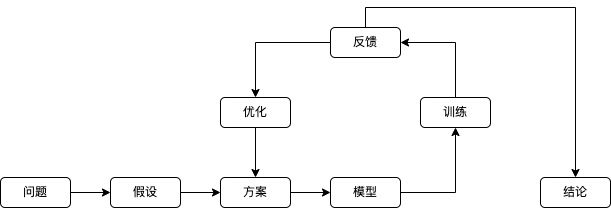

The diagram above was exported from draw.io. Its source (the exported page's mxGraphModel, read from the mxfile embedded in the PNG):
<mxGraphModel dx="1426" dy="825" grid="1" gridSize="10" guides="1" tooltips="1" connect="1" arrows="1" fold="1" page="1" pageScale="1" pageWidth="827" pageHeight="1169" math="0" shadow="0">
  <root>
    <mxCell id="WIyWlLk6GJQsqaUBKTNV-0" />
    <mxCell id="WIyWlLk6GJQsqaUBKTNV-1" parent="WIyWlLk6GJQsqaUBKTNV-0" />
    <mxCell id="wHRPAtKZ2sOus35LpSyb-6" style="edgeStyle=orthogonalEdgeStyle;rounded=0;orthogonalLoop=1;jettySize=auto;html=1;exitX=1;exitY=0.5;exitDx=0;exitDy=0;entryX=0;entryY=0.5;entryDx=0;entryDy=0;" edge="1" parent="WIyWlLk6GJQsqaUBKTNV-1" source="wHRPAtKZ2sOus35LpSyb-1" target="wHRPAtKZ2sOus35LpSyb-3">
      <mxGeometry relative="1" as="geometry" />
    </mxCell>
    <mxCell id="wHRPAtKZ2sOus35LpSyb-1" value="问题" style="rounded=1;whiteSpace=wrap;html=1;" vertex="1" parent="WIyWlLk6GJQsqaUBKTNV-1">
      <mxGeometry x="60" y="300" width="70" height="30" as="geometry" />
    </mxCell>
    <mxCell id="wHRPAtKZ2sOus35LpSyb-12" style="edgeStyle=orthogonalEdgeStyle;rounded=0;orthogonalLoop=1;jettySize=auto;html=1;exitX=1;exitY=0.5;exitDx=0;exitDy=0;entryX=0;entryY=0.5;entryDx=0;entryDy=0;" edge="1" parent="WIyWlLk6GJQsqaUBKTNV-1" source="wHRPAtKZ2sOus35LpSyb-3" target="wHRPAtKZ2sOus35LpSyb-5">
      <mxGeometry relative="1" as="geometry" />
    </mxCell>
    <mxCell id="wHRPAtKZ2sOus35LpSyb-3" value="假设" style="rounded=1;whiteSpace=wrap;html=1;" vertex="1" parent="WIyWlLk6GJQsqaUBKTNV-1">
      <mxGeometry x="170" y="300" width="70" height="30" as="geometry" />
    </mxCell>
    <mxCell id="wHRPAtKZ2sOus35LpSyb-13" style="edgeStyle=orthogonalEdgeStyle;rounded=0;orthogonalLoop=1;jettySize=auto;html=1;exitX=1;exitY=0.5;exitDx=0;exitDy=0;entryX=0;entryY=0.5;entryDx=0;entryDy=0;" edge="1" parent="WIyWlLk6GJQsqaUBKTNV-1" source="wHRPAtKZ2sOus35LpSyb-5" target="wHRPAtKZ2sOus35LpSyb-11">
      <mxGeometry relative="1" as="geometry" />
    </mxCell>
    <mxCell id="wHRPAtKZ2sOus35LpSyb-5" value="方案" style="rounded=1;whiteSpace=wrap;html=1;" vertex="1" parent="WIyWlLk6GJQsqaUBKTNV-1">
      <mxGeometry x="280" y="300" width="70" height="30" as="geometry" />
    </mxCell>
    <mxCell id="wHRPAtKZ2sOus35LpSyb-7" value="结论" style="rounded=1;whiteSpace=wrap;html=1;" vertex="1" parent="WIyWlLk6GJQsqaUBKTNV-1">
      <mxGeometry x="600" y="300" width="70" height="30" as="geometry" />
    </mxCell>
    <mxCell id="wHRPAtKZ2sOus35LpSyb-20" style="edgeStyle=orthogonalEdgeStyle;rounded=0;orthogonalLoop=1;jettySize=auto;html=1;exitX=0;exitY=0.5;exitDx=0;exitDy=0;entryX=0.5;entryY=0;entryDx=0;entryDy=0;" edge="1" parent="WIyWlLk6GJQsqaUBKTNV-1" source="wHRPAtKZ2sOus35LpSyb-9" target="wHRPAtKZ2sOus35LpSyb-8">
      <mxGeometry relative="1" as="geometry" />
    </mxCell>
    <mxCell id="wHRPAtKZ2sOus35LpSyb-24" style="edgeStyle=orthogonalEdgeStyle;rounded=0;orthogonalLoop=1;jettySize=auto;html=1;exitX=0.5;exitY=0;exitDx=0;exitDy=0;entryX=0.5;entryY=0;entryDx=0;entryDy=0;" edge="1" parent="WIyWlLk6GJQsqaUBKTNV-1" source="wHRPAtKZ2sOus35LpSyb-9" target="wHRPAtKZ2sOus35LpSyb-7">
      <mxGeometry relative="1" as="geometry" />
    </mxCell>
    <mxCell id="wHRPAtKZ2sOus35LpSyb-9" value="反馈" style="rounded=1;whiteSpace=wrap;html=1;" vertex="1" parent="WIyWlLk6GJQsqaUBKTNV-1">
      <mxGeometry x="390" y="150" width="70" height="30" as="geometry" />
    </mxCell>
    <mxCell id="wHRPAtKZ2sOus35LpSyb-18" style="edgeStyle=orthogonalEdgeStyle;rounded=0;orthogonalLoop=1;jettySize=auto;html=1;exitX=0.5;exitY=0;exitDx=0;exitDy=0;entryX=1;entryY=0.5;entryDx=0;entryDy=0;" edge="1" parent="WIyWlLk6GJQsqaUBKTNV-1" source="wHRPAtKZ2sOus35LpSyb-10" target="wHRPAtKZ2sOus35LpSyb-9">
      <mxGeometry relative="1" as="geometry" />
    </mxCell>
    <mxCell id="wHRPAtKZ2sOus35LpSyb-10" value="训练" style="rounded=1;whiteSpace=wrap;html=1;" vertex="1" parent="WIyWlLk6GJQsqaUBKTNV-1">
      <mxGeometry x="480" y="220" width="70" height="30" as="geometry" />
    </mxCell>
    <mxCell id="wHRPAtKZ2sOus35LpSyb-14" style="edgeStyle=orthogonalEdgeStyle;rounded=0;orthogonalLoop=1;jettySize=auto;html=1;exitX=1;exitY=0.5;exitDx=0;exitDy=0;" edge="1" parent="WIyWlLk6GJQsqaUBKTNV-1" source="wHRPAtKZ2sOus35LpSyb-11" target="wHRPAtKZ2sOus35LpSyb-10">
      <mxGeometry relative="1" as="geometry" />
    </mxCell>
    <mxCell id="wHRPAtKZ2sOus35LpSyb-11" value="模型" style="rounded=1;whiteSpace=wrap;html=1;" vertex="1" parent="WIyWlLk6GJQsqaUBKTNV-1">
      <mxGeometry x="390" y="300" width="70" height="30" as="geometry" />
    </mxCell>
    <mxCell id="wHRPAtKZ2sOus35LpSyb-21" style="edgeStyle=orthogonalEdgeStyle;rounded=0;orthogonalLoop=1;jettySize=auto;html=1;exitX=0.5;exitY=1;exitDx=0;exitDy=0;entryX=0.5;entryY=0;entryDx=0;entryDy=0;" edge="1" parent="WIyWlLk6GJQsqaUBKTNV-1" source="wHRPAtKZ2sOus35LpSyb-8" target="wHRPAtKZ2sOus35LpSyb-5">
      <mxGeometry relative="1" as="geometry" />
    </mxCell>
    <mxCell id="wHRPAtKZ2sOus35LpSyb-8" value="优化" style="rounded=1;whiteSpace=wrap;html=1;" vertex="1" parent="WIyWlLk6GJQsqaUBKTNV-1">
      <mxGeometry x="280" y="220" width="70" height="30" as="geometry" />
    </mxCell>
  </root>
</mxGraphModel>